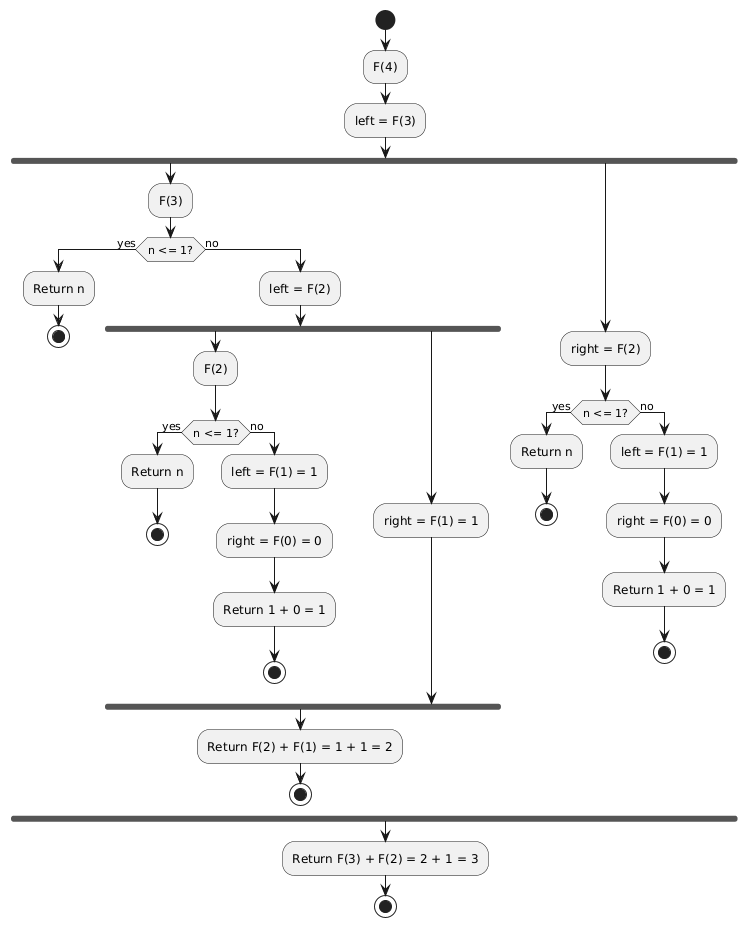

The diagram above was rendered by PlantUML. Its source (embedded in the PNG):
@startuml
start

:F(4);

:left = F(3);

fork
  :F(3);
  if (n <= 1?) then (yes)
    :Return n;
    stop
  else (no)
    :left = F(2);
    fork
      :F(2);
      if (n <= 1?) then (yes)
        :Return n;
        stop
      else (no)
        :left = F(1) = 1;
        :right = F(0) = 0;
        :Return 1 + 0 = 1;
        stop
      endif
    fork again
      :right = F(1) = 1;
    end fork
    :Return F(2) + F(1) = 1 + 1 = 2;
    stop
  endif
fork again
  :right = F(2);
  if (n <= 1?) then (yes)
    :Return n;
    stop
  else (no)
    :left = F(1) = 1;
    :right = F(0) = 0;
    :Return 1 + 0 = 1;
    stop
  endif
end fork

:Return F(3) + F(2) = 2 + 1 = 3;
stop
@enduml